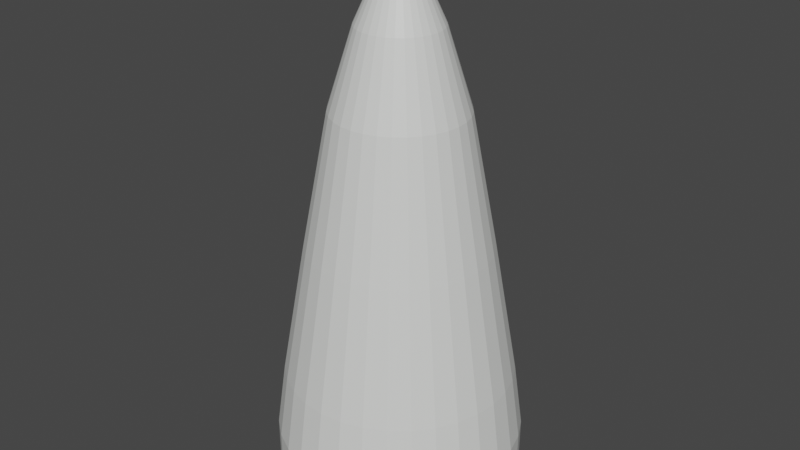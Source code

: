 # Source: Cannon_Projectile.blend  (saved by Blender 2.82.7; exported with 4.5.12 LTS)
import bpy
from mathutils import Matrix  # noqa: F401  (used for matrix-valued properties, if any)

bpy.ops.wm.read_factory_settings(use_empty=True)
scene = bpy.context.scene
scene.name = 'Scene'

# ---- collections
col_collection = bpy.data.collections.new('Collection'); scene.collection.children.link(col_collection)

# ---- materials (node trees are filled in below, after node groups)
mat_point = bpy.data.materials.new('point')
mat_point.use_transparent_shadow = False
mat_base = bpy.data.materials.new('Base')
mat_base.use_transparent_shadow = False

# ---- material node trees
mat_point.use_nodes = True; mat_point.node_tree.nodes.clear()
_N = mat_point.node_tree.nodes; _L = mat_point.node_tree.links
n0 = _N.new('ShaderNodeOutputMaterial'); n0.name = 'Material Output'; n0.location = (300, 300)
n1 = _N.new('ShaderNodeBsdfPrincipled'); n1.name = 'Principled BSDF'; n1.location = (10, 300)
n1.distribution = 'GGX'
n1.subsurface_method = 'BURLEY'
n1.inputs[3].default_value = 1.45
n1.inputs[27].default_value = (0.0, 0.0, 0.0, 1.0)
n1.inputs[28].default_value = 1.0
_L.new(n1.outputs[0], n0.inputs[0])
n0.is_active_output = True
mat_base.use_nodes = True; mat_base.node_tree.nodes.clear()
_N = mat_base.node_tree.nodes; _L = mat_base.node_tree.links
n0 = _N.new('ShaderNodeOutputMaterial'); n0.name = 'Material Output'; n0.location = (300, 300)
n1 = _N.new('ShaderNodeBsdfPrincipled'); n1.name = 'Principled BSDF'; n1.location = (10, 300)
n1.distribution = 'GGX'
n1.subsurface_method = 'BURLEY'
n1.inputs[0].default_value = (0.788, 0.8, 0.7761, 1.0)
n1.inputs[3].default_value = 1.45
n1.inputs[27].default_value = (0.0, 0.0, 0.0, 1.0)
n1.inputs[28].default_value = 1.0
_L.new(n1.outputs[0], n0.inputs[0])
n0.is_active_output = True

# ---- world
world_world = bpy.data.worlds.new('World'); scene.world = world_world
world_world.use_nodes = True; world_world.node_tree.nodes.clear()
_N = world_world.node_tree.nodes; _L = world_world.node_tree.links
n0 = _N.new('ShaderNodeOutputWorld'); n0.name = 'World Output'; n0.location = (300, 300)
n1 = _N.new('ShaderNodeBackground'); n1.name = 'Background'; n1.location = (10, 300)
n1.inputs[0].default_value = (0.05088, 0.05088, 0.05088, 1.0)
_L.new(n1.outputs[0], n0.inputs[0])
n0.is_active_output = True
world_world.color = (0.05088, 0.05088, 0.05088)
world_world.use_sun_shadow = False
world_world.sun_shadow_jitter_overblur = 0.0

# ---- meshes
me_projectile = bpy.data.meshes.new('Projectile')
me_projectile.from_pydata([(4.53e-09, 0.4299, -0.5995), (5.393e-08, 1.39e-07, 1.276), (0.08386, 0.4216, -0.5995), (0.1645, 0.3971, -0.5995), (0.2388, 0.3574, -0.5995), (0.304, 0.304, -0.5995), (0.3574, 0.2388, -0.5995), (0.3971, 0.1645, -0.5995), (0.4216, 0.08386, -0.5995), (0.4299, 1.596e-08, -0.5995), (0.4216, -0.08386, -0.5995), (0.3971, -0.1645, -0.5995), (0.3574, -0.2388, -0.5995), (0.304, -0.304, -0.5995), (0.2388, -0.3574, -0.5995), (0.1645, -0.3971, -0.5995), (0.08386, -0.4216, -0.5995), (-1.355e-07, -0.4299, -0.5995), (-0.08386, -0.4216, -0.5995), (-0.1645, -0.3971, -0.5995), (-0.2388, -0.3574, -0.5995), (-0.304, -0.304, -0.5995), (-0.3574, -0.2388, -0.5995), (-0.3971, -0.1645, -0.5995), (-0.4216, -0.08386, -0.5995), (-0.4299, 3.986e-07, -0.5995), (-0.4216, 0.08386, -0.5995), (-0.3971, 0.1645, -0.5995), (-0.3574, 0.2388, -0.5995), (-0.304, 0.304, -0.5995), (-0.2388, 0.3574, -0.5995), (-0.1645, 0.3971, -0.5995), (-0.08386, 0.4216, -0.5995), (2.389e-08, 0.2295, 0.7419), (0.04478, 0.2251, 0.7419), (0.08783, 0.212, 0.7419), (0.1275, 0.1908, 0.7419), (0.1623, 0.1623, 0.7419), (0.1908, 0.1275, 0.7419), (0.212, 0.08783, 0.7419), (0.2251, 0.04478, 0.7419), (0.2295, 7.289e-08, 0.7419), (0.2251, -0.04478, 0.7419), (0.212, -0.08783, 0.7419), (0.1908, -0.1275, 0.7419), (0.1623, -0.1623, 0.7419), (0.1275, -0.1908, 0.7419), (0.08783, -0.212, 0.7419), (0.04478, -0.2251, 0.7419), (-5.09e-08, -0.2295, 0.7419), (-0.04478, -0.2251, 0.7419), (-0.08783, -0.212, 0.7419), (-0.1275, -0.1908, 0.7419), (-0.1623, -0.1623, 0.7419), (-0.1908, -0.1275, 0.7419), (-0.212, -0.08783, 0.7419), (-0.2251, -0.04478, 0.7419), (-0.2295, 2.772e-07, 0.7419), (-0.2251, 0.04478, 0.7419), (-0.212, 0.08783, 0.7419), (-0.1908, 0.1275, 0.7419), (-0.1623, 0.1623, 0.7419), (-0.1275, 0.1908, 0.7419), (-0.08783, 0.212, 0.7419), (-0.04477, 0.2251, 0.7419), (3.865e-08, 0.07094, 1.176), (0.01384, 0.06958, 1.176), (0.02715, 0.06554, 1.176), (0.03941, 0.05899, 1.176), (0.05016, 0.05016, 1.176), (0.05899, 0.03941, 1.176), (0.06554, 0.02715, 1.176), (0.06958, 0.01384, 1.176), (0.07094, 1.167e-07, 1.176), (0.06958, -0.01384, 1.176), (0.06554, -0.02715, 1.176), (0.05899, -0.03941, 1.176), (0.05016, -0.05016, 1.176), (0.03941, -0.05899, 1.176), (0.02715, -0.06554, 1.176), (0.01384, -0.06958, 1.176), (1.554e-08, -0.07094, 1.176), (-0.01384, -0.06958, 1.176), (-0.02715, -0.06554, 1.176), (-0.03941, -0.05899, 1.176), (-0.05016, -0.05016, 1.176), (-0.05899, -0.03941, 1.176), (-0.06554, -0.02715, 1.176), (-0.06958, -0.01384, 1.176), (-0.07094, 1.799e-07, 1.176), (-0.06958, 0.01384, 1.176), (-0.06554, 0.02715, 1.176), (-0.05899, 0.03941, 1.176), (-0.05016, 0.05016, 1.176), (-0.03941, 0.05899, 1.176), (-0.02715, 0.06554, 1.176), (-0.01384, 0.06958, 1.176), (0.07801, 0.3922, -0.192), (0.153, 0.3694, -0.192), (0.2221, 0.3325, -0.192), (0.2827, 0.2827, -0.192), (0.3325, 0.2221, -0.192), (0.3694, 0.153, -0.192), (0.3922, 0.07801, -0.192), (0.3999, 2.579e-08, -0.192), (0.3922, -0.07801, -0.192), (0.3694, -0.153, -0.192), (0.3325, -0.2221, -0.192), (0.2827, -0.2827, -0.192), (0.2221, -0.3325, -0.192), (0.153, -0.3694, -0.192), (0.07801, -0.3922, -0.192), (-1.223e-07, -0.3999, -0.192), (-0.07801, -0.3922, -0.192), (-0.153, -0.3694, -0.192), (-0.2221, -0.3325, -0.192), (-0.2827, -0.2827, -0.192), (-0.3325, -0.2221, -0.192), (-0.3694, -0.153, -0.192), (-0.3922, -0.07801, -0.192), (-0.3999, 3.817e-07, -0.192), (-0.3922, 0.07801, -0.192), (-0.3694, 0.153, -0.192), (-0.3325, 0.2221, -0.192), (-0.2827, 0.2827, -0.192), (-0.2221, 0.3325, -0.192), (-0.153, 0.3694, -0.192), (-0.07801, 0.3922, -0.192), (8.021e-09, 0.3999, -0.192), (4.346e-08, 0.01938, 1.255), (0.00378, 0.01901, 1.255), (0.007416, 0.0179, 1.255), (0.01077, 0.01611, 1.255), (0.0137, 0.0137, 1.255), (0.01611, 0.01077, 1.255), (0.0179, 0.007416, 1.255), (0.01901, 0.003781, 1.255), (0.01938, 1.31e-07, 1.255), (0.01901, -0.00378, 1.255), (0.0179, -0.007415, 1.255), (0.01611, -0.01077, 1.255), (0.0137, -0.0137, 1.255), (0.01077, -0.01611, 1.255), (0.007416, -0.0179, 1.255), (0.00378, -0.01901, 1.255), (3.714e-08, -0.01938, 1.255), (-0.00378, -0.01901, 1.255), (-0.007415, -0.0179, 1.255), (-0.01077, -0.01611, 1.255), (-0.0137, -0.0137, 1.255), (-0.01611, -0.01077, 1.255), (-0.0179, -0.007415, 1.255), (-0.01901, -0.00378, 1.255), (-0.01938, 1.482e-07, 1.255), (-0.01901, 0.003781, 1.255), (-0.0179, 0.007416, 1.255), (-0.01611, 0.01077, 1.255), (-0.0137, 0.0137, 1.255), (-0.01077, 0.01611, 1.255), (-0.007415, 0.0179, 1.255), (-0.00378, 0.01901, 1.255), (0.0281, 0.1413, 1.015), (0.05513, 0.1331, 1.015), (0.08003, 0.1198, 1.015), (0.1019, 0.1019, 1.015), (0.1198, 0.08003, 1.015), (0.1331, 0.05513, 1.015), (0.1413, 0.0281, 1.015), (0.1441, 9.652e-08, 1.015), (0.1413, -0.0281, 1.015), (0.1331, -0.05513, 1.015), (0.1198, -0.08003, 1.015), (0.1019, -0.1019, 1.015), (0.08003, -0.1198, 1.015), (0.05513, -0.1331, 1.015), (0.0281, -0.1413, 1.015), (-1.51e-08, -0.1441, 1.015), (-0.0281, -0.1413, 1.015), (-0.05513, -0.1331, 1.015), (-0.08003, -0.1198, 1.015), (-0.1019, -0.1019, 1.015), (-0.1198, -0.08003, 1.015), (-0.1331, -0.05513, 1.015), (-0.1413, -0.0281, 1.015), (-0.1441, 2.247e-07, 1.015), (-0.1413, 0.0281, 1.015), (-0.1331, 0.05513, 1.015), (-0.1198, 0.08003, 1.015), (-0.1019, 0.1019, 1.015), (-0.08003, 0.1198, 1.015), (-0.05513, 0.1331, 1.015), (-0.0281, 0.1413, 1.015), (3.184e-08, 0.1441, 1.015), (1.563e-08, 0.3181, 0.2742), (0.06207, 0.312, 0.2742), (0.1217, 0.2939, 0.2742), (0.1768, 0.2645, 0.2742), (0.225, 0.225, 0.2742), (0.2645, 0.1768, 0.2742), (0.2939, 0.1217, 0.2742), (0.312, 0.06207, 0.2742), (0.3181, 4.838e-08, 0.2742), (0.312, -0.06207, 0.2742), (0.2939, -0.1217, 0.2742), (0.2645, -0.1768, 0.2742), (0.225, -0.225, 0.2742), (0.1768, -0.2645, 0.2742), (0.1217, -0.2939, 0.2742), (0.06207, -0.312, 0.2742), (-8.803e-08, -0.3181, 0.2742), (-0.06207, -0.312, 0.2742), (-0.1217, -0.2939, 0.2742), (-0.1768, -0.2645, 0.2742), (-0.225, -0.225, 0.2742), (-0.2645, -0.1767, 0.2742), (-0.2939, -0.1217, 0.2742), (-0.312, -0.06207, 0.2742), (-0.3181, 3.316e-07, 0.2742), (-0.312, 0.06207, 0.2742), (-0.2939, 0.1217, 0.2742), (-0.2645, 0.1768, 0.2742), (-0.225, 0.225, 0.2742), (-0.1767, 0.2645, 0.2742), (-0.1217, 0.2939, 0.2742), (-0.06207, 0.312, 0.2742), (0.08412, 0.4229, -0.4199), (0.165, 0.3983, -0.4199), (0.2395, 0.3585, -0.4199), (0.3049, 0.3049, -0.4199), (0.3585, 0.2395, -0.4199), (0.3983, 0.165, -0.4199), (0.4229, 0.08412, -0.4199), (0.4312, 1.637e-08, -0.4199), (0.4229, -0.08412, -0.4199), (0.3983, -0.165, -0.4199), (0.3585, -0.2395, -0.4199), (0.3049, -0.3049, -0.4199), (0.2395, -0.3585, -0.4199), (0.165, -0.3983, -0.4199), (0.08412, -0.4229, -0.4199), (-1.357e-07, -0.4312, -0.4199), (-0.08412, -0.4229, -0.4199), (-0.165, -0.3983, -0.4199), (-0.2395, -0.3585, -0.4199), (-0.3049, -0.3049, -0.4199), (-0.3585, -0.2395, -0.4199), (-0.3983, -0.165, -0.4199), (-0.4229, -0.08412, -0.4199), (-0.4312, 4.001e-07, -0.4199), (-0.4229, 0.08412, -0.4199), (-0.3983, 0.165, -0.4199), (-0.3585, 0.2395, -0.4199), (-0.3049, 0.3049, -0.4199), (-0.2395, 0.3585, -0.4199), (-0.165, 0.3983, -0.4199), (-0.08412, 0.4229, -0.4199), (4.76e-09, 0.4312, -0.4199)], [], [(129, 1, 130), (130, 1, 131), (131, 1, 132), (132, 1, 133), (133, 1, 134), (134, 1, 135), (135, 1, 136), (136, 1, 137), (137, 1, 138), (138, 1, 139), (139, 1, 140), (140, 1, 141), (141, 1, 142), (142, 1, 143), (143, 1, 144), (144, 1, 145), (145, 1, 146), (146, 1, 147), (147, 1, 148), (148, 1, 149), (149, 1, 150), (150, 1, 151), (151, 1, 152), (152, 1, 153), (153, 1, 154), (154, 1, 155), (155, 1, 156), (156, 1, 157), (157, 1, 158), (158, 1, 159), (159, 1, 160), (160, 1, 129), (0, 2, 3, 4, 5, 6, 7, 8, 9, 10, 11, 12, 13, 14, 15, 16, 17, 18, 19, 20, 21, 22, 23, 24, 25, 26, 27, 28, 29, 30, 31, 32), (224, 64, 33, 193), (223, 63, 64, 224), (222, 62, 63, 223), (221, 61, 62, 222), (220, 60, 61, 221), (219, 59, 60, 220), (218, 58, 59, 219), (217, 57, 58, 218), (216, 56, 57, 217), (215, 55, 56, 216), (214, 54, 55, 215), (213, 53, 54, 214), (212, 52, 53, 213), (211, 51, 52, 212), (210, 50, 51, 211), (209, 49, 50, 210), (208, 48, 49, 209), (207, 47, 48, 208), (206, 46, 47, 207), (205, 45, 46, 206), (204, 44, 45, 205), (203, 43, 44, 204), (202, 42, 43, 203), (201, 41, 42, 202), (200, 40, 41, 201), (199, 39, 40, 200), (198, 38, 39, 199), (197, 37, 38, 198), (196, 36, 37, 197), (195, 35, 36, 196), (194, 34, 35, 195), (193, 33, 34, 194), (191, 96, 65, 192), (190, 95, 96, 191), (189, 94, 95, 190), (188, 93, 94, 189), (187, 92, 93, 188), (186, 91, 92, 187), (185, 90, 91, 186), (184, 89, 90, 185), (183, 88, 89, 184), (182, 87, 88, 183), (181, 86, 87, 182), (180, 85, 86, 181), (179, 84, 85, 180), (178, 83, 84, 179), (177, 82, 83, 178), (176, 81, 82, 177), (175, 80, 81, 176), (174, 79, 80, 175), (173, 78, 79, 174), (172, 77, 78, 173), (171, 76, 77, 172), (170, 75, 76, 171), (169, 74, 75, 170), (168, 73, 74, 169), (167, 72, 73, 168), (166, 71, 72, 167), (165, 70, 71, 166), (164, 69, 70, 165), (163, 68, 69, 164), (162, 67, 68, 163), (161, 66, 67, 162), (192, 65, 66, 161), (256, 128, 97, 225), (225, 97, 98, 226), (226, 98, 99, 227), (227, 99, 100, 228), (228, 100, 101, 229), (229, 101, 102, 230), (230, 102, 103, 231), (231, 103, 104, 232), (232, 104, 105, 233), (233, 105, 106, 234), (234, 106, 107, 235), (235, 107, 108, 236), (236, 108, 109, 237), (237, 109, 110, 238), (238, 110, 111, 239), (239, 111, 112, 240), (240, 112, 113, 241), (241, 113, 114, 242), (242, 114, 115, 243), (243, 115, 116, 244), (244, 116, 117, 245), (245, 117, 118, 246), (246, 118, 119, 247), (247, 119, 120, 248), (248, 120, 121, 249), (249, 121, 122, 250), (250, 122, 123, 251), (251, 123, 124, 252), (252, 124, 125, 253), (253, 125, 126, 254), (254, 126, 127, 255), (255, 127, 128, 256), (96, 160, 129, 65), (95, 159, 160, 96), (94, 158, 159, 95), (93, 157, 158, 94), (92, 156, 157, 93), (91, 155, 156, 92), (90, 154, 155, 91), (89, 153, 154, 90), (88, 152, 153, 89), (87, 151, 152, 88), (86, 150, 151, 87), (85, 149, 150, 86), (84, 148, 149, 85), (83, 147, 148, 84), (82, 146, 147, 83), (81, 145, 146, 82), (80, 144, 145, 81), (79, 143, 144, 80), (78, 142, 143, 79), (77, 141, 142, 78), (76, 140, 141, 77), (75, 139, 140, 76), (74, 138, 139, 75), (73, 137, 138, 74), (72, 136, 137, 73), (71, 135, 136, 72), (70, 134, 135, 71), (69, 133, 134, 70), (68, 132, 133, 69), (67, 131, 132, 68), (66, 130, 131, 67), (65, 129, 130, 66), (33, 192, 161, 34), (34, 161, 162, 35), (35, 162, 163, 36), (36, 163, 164, 37), (37, 164, 165, 38), (38, 165, 166, 39), (39, 166, 167, 40), (40, 167, 168, 41), (41, 168, 169, 42), (42, 169, 170, 43), (43, 170, 171, 44), (44, 171, 172, 45), (45, 172, 173, 46), (46, 173, 174, 47), (47, 174, 175, 48), (48, 175, 176, 49), (49, 176, 177, 50), (50, 177, 178, 51), (51, 178, 179, 52), (52, 179, 180, 53), (53, 180, 181, 54), (54, 181, 182, 55), (55, 182, 183, 56), (56, 183, 184, 57), (57, 184, 185, 58), (58, 185, 186, 59), (59, 186, 187, 60), (60, 187, 188, 61), (61, 188, 189, 62), (62, 189, 190, 63), (63, 190, 191, 64), (64, 191, 192, 33), (128, 193, 194, 97), (97, 194, 195, 98), (98, 195, 196, 99), (99, 196, 197, 100), (100, 197, 198, 101), (101, 198, 199, 102), (102, 199, 200, 103), (103, 200, 201, 104), (104, 201, 202, 105), (105, 202, 203, 106), (106, 203, 204, 107), (107, 204, 205, 108), (108, 205, 206, 109), (109, 206, 207, 110), (110, 207, 208, 111), (111, 208, 209, 112), (112, 209, 210, 113), (113, 210, 211, 114), (114, 211, 212, 115), (115, 212, 213, 116), (116, 213, 214, 117), (117, 214, 215, 118), (118, 215, 216, 119), (119, 216, 217, 120), (120, 217, 218, 121), (121, 218, 219, 122), (122, 219, 220, 123), (123, 220, 221, 124), (124, 221, 222, 125), (125, 222, 223, 126), (126, 223, 224, 127), (127, 224, 193, 128), (32, 255, 256, 0), (31, 254, 255, 32), (30, 253, 254, 31), (29, 252, 253, 30), (28, 251, 252, 29), (27, 250, 251, 28), (26, 249, 250, 27), (25, 248, 249, 26), (24, 247, 248, 25), (23, 246, 247, 24), (22, 245, 246, 23), (21, 244, 245, 22), (20, 243, 244, 21), (19, 242, 243, 20), (18, 241, 242, 19), (17, 240, 241, 18), (16, 239, 240, 17), (15, 238, 239, 16), (14, 237, 238, 15), (13, 236, 237, 14), (12, 235, 236, 13), (11, 234, 235, 12), (10, 233, 234, 11), (9, 232, 233, 10), (8, 231, 232, 9), (7, 230, 231, 8), (6, 229, 230, 7), (5, 228, 229, 6), (4, 227, 228, 5), (3, 226, 227, 4), (2, 225, 226, 3), (0, 256, 225, 2)])
me_projectile.polygons.foreach_set('material_index', [0, 0, 0, 0, 0, 0, 0, 0, 0, 0, 0, 0, 0, 0, 0, 0, 0, 0, 0, 0, 0, 0, 0, 0, 0, 0, 0, 0, 0, 0, 0, 0, 1, 1, 1, 1, 1, 1, 1, 1, 1, 1, 1, 1, 1, 1, 1, 1, 1, 1, 1, 1, 1, 1, 1, 1, 1, 1, 1, 1, 1, 1, 1, 1, 1, 1, 1, 1, 1, 1, 1, 1, 1, 1, 1, 1, 1, 1, 1, 1, 1, 1, 1, 1, 1, 1, 1, 1, 1, 1, 1, 1, 1, 1, 1, 1, 1, 1, 1, 1, 1, 1, 1, 1, 1, 1, 1, 1, 1, 1, 1, 1, 1, 1, 1, 1, 1, 1, 1, 1, 1, 1, 1, 1, 1, 1, 1, 1, 1, 0, 0, 0, 0, 0, 0, 0, 0, 0, 0, 0, 0, 0, 0, 0, 0, 0, 0, 0, 0, 0, 0, 0, 0, 0, 0, 0, 0, 0, 0, 0, 0, 1, 1, 1, 1, 1, 1, 1, 1, 1, 1, 1, 1, 1, 1, 1, 1, 1, 1, 1, 1, 1, 1, 1, 1, 1, 1, 1, 1, 1, 1, 1, 1, 1, 1, 1, 1, 1, 1, 1, 1, 1, 1, 1, 1, 1, 1, 1, 1, 1, 1, 1, 1, 1, 1, 1, 1, 1, 1, 1, 1, 1, 1, 1, 1, 1, 1, 1, 1, 1, 1, 1, 1, 1, 1, 1, 1, 1, 1, 1, 1, 1, 1, 1, 1, 1, 1, 1, 1, 1, 1, 1, 1, 1, 1, 1, 1])
_uv = me_projectile.uv_layers.new(name='UVMap')
_uv.uv.foreach_set('vector', [1.0, 0.9372, 0.9688, 1.0, 0.9688, 0.9372, 0.9688, 0.9372, 0.9375, 1.0, 0.9375, 0.9372, 0.9375, 0.9372, 0.9062, 1.0, 0.9062, 0.9372, 0.9062, 0.9372, 0.875, 1.0, 0.875, 0.9372, 0.875, 0.9372, 0.8438, 1.0, 0.8438, 0.9372, 0.8438, 0.9372, 0.8125, 1.0, 0.8125, 0.9372, 0.8125, 0.9372, 0.7812, 1.0, 0.7812, 0.9372, 0.7812, 0.9372, 0.75, 1.0, 0.75, 0.9372, 0.75, 0.9372, 0.7188, 1.0, 0.7188, 0.9372, 0.7188, 0.9372, 0.6875, 1.0, 0.6875, 0.9372, 0.6875, 0.9372, 0.6562, 1.0, 0.6562, 0.9372, 0.6562, 0.9372, 0.625, 1.0, 0.625, 0.9372, 0.625, 0.9372, 0.5938, 1.0, 0.5938, 0.9372, 0.5938, 0.9372, 0.5625, 1.0, 0.5625, 0.9372, 0.5625, 0.9372, 0.5312, 1.0, 0.5312, 0.9372, 0.5312, 0.9372, 0.5, 1.0, 0.5, 0.9372, 0.5, 0.9372, 0.4688, 1.0, 0.4688, 0.9372, 0.4688, 0.9372, 0.4375, 1.0, 0.4375, 0.9372, 0.4375, 0.9372, 0.4062, 1.0, 0.4062, 0.9372, 0.4062, 0.9372, 0.375, 1.0, 0.375, 0.9372, 0.375, 0.9372, 0.3438, 1.0, 0.3438, 0.9372, 0.3438, 0.9372, 0.3125, 1.0, 0.3125, 0.9372, 0.3125, 0.9372, 0.2812, 1.0, 0.2812, 0.9372, 0.2812, 0.9372, 0.25, 1.0, 0.25, 0.9372, 0.25, 0.9372, 0.2188, 1.0, 0.2188, 0.9372, 0.2188, 0.9372, 0.1875, 1.0, 0.1875, 0.9372, 0.1875, 0.9372, 0.1562, 1.0, 0.1562, 0.9372, 0.1562, 0.9372, 0.125, 1.0, 0.125, 0.9372, 0.125, 0.9372, 0.09375, 1.0, 0.09375, 0.9372, 0.09375, 0.9372, 0.0625, 1.0, 0.0625, 0.9372, 0.0625, 0.9372, 0.03125, 1.0, 0.03125, 0.9372, 0.03125, 0.9372, 0.0, 1.0, 0.0, 0.9372, 0.75, 0.49, 0.7968, 0.4854, 0.8418, 0.4717, 0.8833, 0.4496, 0.9197, 0.4197, 0.9496, 0.3833, 0.9717, 0.3418, 0.9854, 0.2968, 0.99, 0.25, 0.9854, 0.2032, 0.9717, 0.1582, 0.9496, 0.1167, 0.9197, 0.08029, 0.8833, 0.05045, 0.8418, 0.02827, 0.7968, 0.01461, 0.75, 0.01, 0.7032, 0.01461, 0.6582, 0.02827, 0.6167, 0.05045, 0.5803, 0.08029, 0.5504, 0.1167, 0.5283, 0.1582, 0.5146, 0.2032, 0.51, 0.25, 0.5146, 0.2968, 0.5283, 0.3418, 0.5504, 0.3833, 0.5803, 0.4197, 0.6167, 0.4496, 0.6582, 0.4717, 0.7032, 0.4854, 0.03125, 0.6875, 0.03125, 0.75, 0.0, 0.75, 0.0, 0.6875, 0.0625, 0.6875, 0.0625, 0.75, 0.03125, 0.75, 0.03125, 0.6875, 0.09375, 0.6875, 0.09375, 0.75, 0.0625, 0.75, 0.0625, 0.6875, 0.125, 0.6875, 0.125, 0.75, 0.09375, 0.75, 0.09375, 0.6875, 0.1562, 0.6875, 0.1562, 0.75, 0.125, 0.75, 0.125, 0.6875, 0.1875, 0.6875, 0.1875, 0.75, 0.1562, 0.75, 0.1562, 0.6875, 0.2188, 0.6875, 0.2188, 0.75, 0.1875, 0.75, 0.1875, 0.6875, 0.25, 0.6875, 0.25, 0.75, 0.2188, 0.75, 0.2188, 0.6875, 0.2812, 0.6875, 0.2812, 0.75, 0.25, 0.75, 0.25, 0.6875, 0.3125, 0.6875, 0.3125, 0.75, 0.2812, 0.75, 0.2812, 0.6875, 0.3438, 0.6875, 0.3438, 0.75, 0.3125, 0.75, 0.3125, 0.6875, 0.375, 0.6875, 0.375, 0.75, 0.3438, 0.75, 0.3438, 0.6875, 0.4062, 0.6875, 0.4062, 0.75, 0.375, 0.75, 0.375, 0.6875, 0.4375, 0.6875, 0.4375, 0.75, 0.4062, 0.75, 0.4062, 0.6875, 0.4688, 0.6875, 0.4688, 0.75, 0.4375, 0.75, 0.4375, 0.6875, 0.5, 0.6875, 0.5, 0.75, 0.4688, 0.75, 0.4688, 0.6875, 0.5312, 0.6875, 0.5312, 0.75, 0.5, 0.75, 0.5, 0.6875, 0.5625, 0.6875, 0.5625, 0.75, 0.5312, 0.75, 0.5312, 0.6875, 0.5938, 0.6875, 0.5938, 0.75, 0.5625, 0.75, 0.5625, 0.6875, 0.625, 0.6875, 0.625, 0.75, 0.5938, 0.75, 0.5938, 0.6875, 0.6562, 0.6875, 0.6562, 0.75, 0.625, 0.75, 0.625, 0.6875, 0.6875, 0.6875, 0.6875, 0.75, 0.6562, 0.75, 0.6562, 0.6875, 0.7188, 0.6875, 0.7188, 0.75, 0.6875, 0.75, 0.6875, 0.6875, 0.75, 0.6875, 0.75, 0.75, 0.7188, 0.75, 0.7188, 0.6875, 0.7812, 0.6875, 0.7812, 0.75, 0.75, 0.75, 0.75, 0.6875, 0.8125, 0.6875, 0.8125, 0.75, 0.7812, 0.75, 0.7812, 0.6875, 0.8438, 0.6875, 0.8438, 0.75, 0.8125, 0.75, 0.8125, 0.6875, 0.875, 0.6875, 0.875, 0.75, 0.8438, 0.75, 0.8438, 0.6875, 0.9062, 0.6875, 0.9062, 0.75, 0.875, 0.75, 0.875, 0.6875, 0.9375, 0.6875, 0.9375, 0.75, 0.9062, 0.75, 0.9062, 0.6875, 0.9688, 0.6875, 0.9688, 0.75, 0.9375, 0.75, 0.9375, 0.6875, 1.0, 0.6875, 1.0, 0.75, 0.9688, 0.75, 0.9688, 0.6875, 0.03125, 0.8122, 0.03125, 0.8744, 0.0, 0.8744, 0.0, 0.8122, 0.0625, 0.8122, 0.0625, 0.8744, 0.03125, 0.8744, 0.03125, 0.8122, 0.09375, 0.8122, 0.09375, 0.8744, 0.0625, 0.8744, 0.0625, 0.8122, 0.125, 0.8122, 0.125, 0.8744, 0.09375, 0.8744, 0.09375, 0.8122, 0.1562, 0.8122, 0.1562, 0.8744, 0.125, 0.8744, 0.125, 0.8122, 0.1875, 0.8122, 0.1875, 0.8744, 0.1562, 0.8744, 0.1562, 0.8122, 0.2188, 0.8122, 0.2188, 0.8744, 0.1875, 0.8744, 0.1875, 0.8122, 0.25, 0.8122, 0.25, 0.8744, 0.2188, 0.8744, 0.2188, 0.8122, 0.2812, 0.8122, 0.2812, 0.8744, 0.25, 0.8744, 0.25, 0.8122, 0.3125, 0.8122, 0.3125, 0.8744, 0.2812, 0.8744, 0.2812, 0.8122, 0.3438, 0.8122, 0.3438, 0.8744, 0.3125, 0.8744, 0.3125, 0.8122, 0.375, 0.8122, 0.375, 0.8744, 0.3438, 0.8744, 0.3438, 0.8122, 0.4062, 0.8122, 0.4063, 0.8744, 0.375, 0.8744, 0.375, 0.8122, 0.4375, 0.8122, 0.4375, 0.8744, 0.4063, 0.8744, 0.4062, 0.8122, 0.4688, 0.8122, 0.4688, 0.8744, 0.4375, 0.8744, 0.4375, 0.8122, 0.5, 0.8122, 0.5, 0.8744, 0.4688, 0.8744, 0.4688, 0.8122, 0.5312, 0.8122, 0.5312, 0.8744, 0.5, 0.8744, 0.5, 0.8122, 0.5625, 0.8122, 0.5625, 0.8744, 0.5312, 0.8744, 0.5312, 0.8122, 0.5938, 0.8122, 0.5938, 0.8744, 0.5625, 0.8744, 0.5625, 0.8122, 0.625, 0.8122, 0.625, 0.8744, 0.5938, 0.8744, 0.5938, 0.8122, 0.6562, 0.8122, 0.6562, 0.8744, 0.625, 0.8744, 0.625, 0.8122, 0.6875, 0.8122, 0.6875, 0.8744, 0.6562, 0.8744, 0.6562, 0.8122, 0.7188, 0.8122, 0.7188, 0.8744, 0.6875, 0.8744, 0.6875, 0.8122, 0.75, 0.8122, 0.75, 0.8744, 0.7188, 0.8744, 0.7188, 0.8122, 0.7812, 0.8122, 0.7812, 0.8744, 0.75, 0.8744, 0.75, 0.8122, 0.8125, 0.8122, 0.8125, 0.8744, 0.7812, 0.8744, 0.7812, 0.8122, 0.8438, 0.8122, 0.8438, 0.8744, 0.8125, 0.8744, 0.8125, 0.8122, 0.875, 0.8122, 0.875, 0.8744, 0.8438, 0.8744, 0.8438, 0.8122, 0.9062, 0.8122, 0.9062, 0.8744, 0.875, 0.8744, 0.875, 0.8122, 0.9375, 0.8122, 0.9375, 0.8744, 0.9062, 0.8744, 0.9062, 0.8122, 0.9688, 0.8122, 0.9688, 0.8744, 0.9375, 0.8744, 0.9375, 0.8122, 1.0, 0.8122, 1.0, 0.8744, 0.9688, 0.8744, 0.9688, 0.8122, 1.0, 0.5625, 1.0, 0.625, 0.9688, 0.625, 0.9688, 0.5625, 0.9688, 0.5625, 0.9688, 0.625, 0.9375, 0.625, 0.9375, 0.5625, 0.9375, 0.5625, 0.9375, 0.625, 0.9062, 0.625, 0.9062, 0.5625, 0.9062, 0.5625, 0.9062, 0.625, 0.875, 0.625, 0.875, 0.5625, 0.875, 0.5625, 0.875, 0.625, 0.8438, 0.625, 0.8438, 0.5625, 0.8438, 0.5625, 0.8438, 0.625, 0.8125, 0.625, 0.8125, 0.5625, 0.8125, 0.5625, 0.8125, 0.625, 0.7812, 0.625, 0.7812, 0.5625, 0.7812, 0.5625, 0.7812, 0.625, 0.75, 0.625, 0.75, 0.5625, 0.75, 0.5625, 0.75, 0.625, 0.7188, 0.625, 0.7188, 0.5625, 0.7188, 0.5625, 0.7188, 0.625, 0.6875, 0.625, 0.6875, 0.5625, 0.6875, 0.5625, 0.6875, 0.625, 0.6562, 0.625, 0.6562, 0.5625, 0.6562, 0.5625, 0.6562, 0.625, 0.625, 0.625, 0.625, 0.5625, 0.625, 0.5625, 0.625, 0.625, 0.5938, 0.625, 0.5938, 0.5625, 0.5938, 0.5625, 0.5938, 0.625, 0.5625, 0.625, 0.5625, 0.5625, 0.5625, 0.5625, 0.5625, 0.625, 0.5312, 0.625, 0.5312, 0.5625, 0.5312, 0.5625, 0.5312, 0.625, 0.5, 0.625, 0.5, 0.5625, 0.5, 0.5625, 0.5, 0.625, 0.4688, 0.625, 0.4688, 0.5625, 0.4688, 0.5625, 0.4688, 0.625, 0.4375, 0.625, 0.4375, 0.5625, 0.4375, 0.5625, 0.4375, 0.625, 0.4062, 0.625, 0.4062, 0.5625, 0.4062, 0.5625, 0.4062, 0.625, 0.375, 0.625, 0.375, 0.5625, 0.375, 0.5625, 0.375, 0.625, 0.3438, 0.625, 0.3438, 0.5625, 0.3438, 0.5625, 0.3438, 0.625, 0.3125, 0.625, 0.3125, 0.5625, 0.3125, 0.5625, 0.3125, 0.625, 0.2812, 0.625, 0.2812, 0.5625, 0.2812, 0.5625, 0.2812, 0.625, 0.25, 0.625, 0.25, 0.5625, 0.25, 0.5625, 0.25, 0.625, 0.2188, 0.625, 0.2188, 0.5625, 0.2188, 0.5625, 0.2188, 0.625, 0.1875, 0.625, 0.1875, 0.5625, 0.1875, 0.5625, 0.1875, 0.625, 0.1562, 0.625, 0.1562, 0.5625, 0.1562, 0.5625, 0.1562, 0.625, 0.125, 0.625, 0.125, 0.5625, 0.125, 0.5625, 0.125, 0.625, 0.09375, 0.625, 0.09375, 0.5625, 0.09375, 0.5625, 0.09375, 0.625, 0.0625, 0.625, 0.0625, 0.5625, 0.0625, 0.5625, 0.0625, 0.625, 0.03125, 0.625, 0.03125, 0.5625, 0.03125, 0.5625, 0.03125, 0.625, 0.0, 0.625, 0.0, 0.5625, 0.03125, 0.8744, 0.03125, 0.9372, 0.0, 0.9372, 0.0, 0.8744, 0.0625, 0.8744, 0.0625, 0.9372, 0.03125, 0.9372, 0.03125, 0.8744, 0.09375, 0.8744, 0.09375, 0.9372, 0.0625, 0.9372, 0.0625, 0.8744, 0.125, 0.8744, 0.125, 0.9372, 0.09375, 0.9372, 0.09375, 0.8744, 0.1562, 0.8744, 0.1562, 0.9372, 0.125, 0.9372, 0.125, 0.8744, 0.1875, 0.8744, 0.1875, 0.9372, 0.1562, 0.9372, 0.1562, 0.8744, 0.2188, 0.8744, 0.2188, 0.9372, 0.1875, 0.9372, 0.1875, 0.8744, 0.25, 0.8744, 0.25, 0.9372, 0.2188, 0.9372, 0.2188, 0.8744, 0.2812, 0.8744, 0.2812, 0.9372, 0.25, 0.9372, 0.25, 0.8744, 0.3125, 0.8744, 0.3125, 0.9372, 0.2812, 0.9372, 0.2812, 0.8744, 0.3438, 0.8744, 0.3438, 0.9372, 0.3125, 0.9372, 0.3125, 0.8744, 0.375, 0.8744, 0.375, 0.9372, 0.3438, 0.9372, 0.3438, 0.8744, 0.4063, 0.8744, 0.4062, 0.9372, 0.375, 0.9372, 0.375, 0.8744, 0.4375, 0.8744, 0.4375, 0.9372, 0.4062, 0.9372, 0.4063, 0.8744, 0.4688, 0.8744, 0.4688, 0.9372, 0.4375, 0.9372, 0.4375, 0.8744, 0.5, 0.8744, 0.5, 0.9372, 0.4688, 0.9372, 0.4688, 0.8744, 0.5312, 0.8744, 0.5312, 0.9372, 0.5, 0.9372, 0.5, 0.8744, 0.5625, 0.8744, 0.5625, 0.9372, 0.5312, 0.9372, 0.5312, 0.8744, 0.5938, 0.8744, 0.5938, 0.9372, 0.5625, 0.9372, 0.5625, 0.8744, 0.625, 0.8744, 0.625, 0.9372, 0.5938, 0.9372, 0.5938, 0.8744, 0.6562, 0.8744, 0.6562, 0.9372, 0.625, 0.9372, 0.625, 0.8744, 0.6875, 0.8744, 0.6875, 0.9372, 0.6562, 0.9372, 0.6562, 0.8744, 0.7188, 0.8744, 0.7188, 0.9372, 0.6875, 0.9372, 0.6875, 0.8744, 0.75, 0.8744, 0.75, 0.9372, 0.7188, 0.9372, 0.7188, 0.8744, 0.7812, 0.8744, 0.7812, 0.9372, 0.75, 0.9372, 0.75, 0.8744, 0.8125, 0.8744, 0.8125, 0.9372, 0.7812, 0.9372, 0.7812, 0.8744, 0.8438, 0.8744, 0.8438, 0.9372, 0.8125, 0.9372, 0.8125, 0.8744, 0.875, 0.8744, 0.875, 0.9372, 0.8438, 0.9372, 0.8438, 0.8744, 0.9062, 0.8744, 0.9062, 0.9372, 0.875, 0.9372, 0.875, 0.8744, 0.9375, 0.8744, 0.9375, 0.9372, 0.9062, 0.9372, 0.9062, 0.8744, 0.9688, 0.8744, 0.9688, 0.9372, 0.9375, 0.9372, 0.9375, 0.8744, 1.0, 0.8744, 1.0, 0.9372, 0.9688, 0.9372, 0.9688, 0.8744, 1.0, 0.75, 1.0, 0.8122, 0.9688, 0.8122, 0.9688, 0.75, 0.9688, 0.75, 0.9688, 0.8122, 0.9375, 0.8122, 0.9375, 0.75, 0.9375, 0.75, 0.9375, 0.8122, 0.9062, 0.8122, 0.9062, 0.75, 0.9062, 0.75, 0.9062, 0.8122, 0.875, 0.8122, 0.875, 0.75, 0.875, 0.75, 0.875, 0.8122, 0.8438, 0.8122, 0.8438, 0.75, 0.8438, 0.75, 0.8438, 0.8122, 0.8125, 0.8122, 0.8125, 0.75, 0.8125, 0.75, 0.8125, 0.8122, 0.7812, 0.8122, 0.7812, 0.75, 0.7812, 0.75, 0.7812, 0.8122, 0.75, 0.8122, 0.75, 0.75, 0.75, 0.75, 0.75, 0.8122, 0.7188, 0.8122, 0.7188, 0.75, 0.7188, 0.75, 0.7188, 0.8122, 0.6875, 0.8122, 0.6875, 0.75, 0.6875, 0.75, 0.6875, 0.8122, 0.6562, 0.8122, 0.6562, 0.75, 0.6562, 0.75, 0.6562, 0.8122, 0.625, 0.8122, 0.625, 0.75, 0.625, 0.75, 0.625, 0.8122, 0.5938, 0.8122, 0.5938, 0.75, 0.5938, 0.75, 0.5938, 0.8122, 0.5625, 0.8122, 0.5625, 0.75, 0.5625, 0.75, 0.5625, 0.8122, 0.5312, 0.8122, 0.5312, 0.75, 0.5312, 0.75, 0.5312, 0.8122, 0.5, 0.8122, 0.5, 0.75, 0.5, 0.75, 0.5, 0.8122, 0.4688, 0.8122, 0.4688, 0.75, 0.4688, 0.75, 0.4688, 0.8122, 0.4375, 0.8122, 0.4375, 0.75, 0.4375, 0.75, 0.4375, 0.8122, 0.4062, 0.8122, 0.4062, 0.75, 0.4062, 0.75, 0.4062, 0.8122, 0.375, 0.8122, 0.375, 0.75, 0.375, 0.75, 0.375, 0.8122, 0.3438, 0.8122, 0.3438, 0.75, 0.3438, 0.75, 0.3438, 0.8122, 0.3125, 0.8122, 0.3125, 0.75, 0.3125, 0.75, 0.3125, 0.8122, 0.2812, 0.8122, 0.2812, 0.75, 0.2812, 0.75, 0.2812, 0.8122, 0.25, 0.8122, 0.25, 0.75, 0.25, 0.75, 0.25, 0.8122, 0.2188, 0.8122, 0.2188, 0.75, 0.2188, 0.75, 0.2188, 0.8122, 0.1875, 0.8122, 0.1875, 0.75, 0.1875, 0.75, 0.1875, 0.8122, 0.1562, 0.8122, 0.1562, 0.75, 0.1562, 0.75, 0.1562, 0.8122, 0.125, 0.8122, 0.125, 0.75, 0.125, 0.75, 0.125, 0.8122, 0.09375, 0.8122, 0.09375, 0.75, 0.09375, 0.75, 0.09375, 0.8122, 0.0625, 0.8122, 0.0625, 0.75, 0.0625, 0.75, 0.0625, 0.8122, 0.03125, 0.8122, 0.03125, 0.75, 0.03125, 0.75, 0.03125, 0.8122, 0.0, 0.8122, 0.0, 0.75, 1.0, 0.625, 1.0, 0.6875, 0.9688, 0.6875, 0.9688, 0.625, 0.9688, 0.625, 0.9688, 0.6875, 0.9375, 0.6875, 0.9375, 0.625, 0.9375, 0.625, 0.9375, 0.6875, 0.9062, 0.6875, 0.9062, 0.625, 0.9062, 0.625, 0.9062, 0.6875, 0.875, 0.6875, 0.875, 0.625, 0.875, 0.625, 0.875, 0.6875, 0.8438, 0.6875, 0.8438, 0.625, 0.8438, 0.625, 0.8438, 0.6875, 0.8125, 0.6875, 0.8125, 0.625, 0.8125, 0.625, 0.8125, 0.6875, 0.7812, 0.6875, 0.7812, 0.625, 0.7812, 0.625, 0.7812, 0.6875, 0.75, 0.6875, 0.75, 0.625, 0.75, 0.625, 0.75, 0.6875, 0.7188, 0.6875, 0.7188, 0.625, 0.7188, 0.625, 0.7188, 0.6875, 0.6875, 0.6875, 0.6875, 0.625, 0.6875, 0.625, 0.6875, 0.6875, 0.6562, 0.6875, 0.6562, 0.625, 0.6562, 0.625, 0.6562, 0.6875, 0.625, 0.6875, 0.625, 0.625, 0.625, 0.625, 0.625, 0.6875, 0.5938, 0.6875, 0.5938, 0.625, 0.5938, 0.625, 0.5938, 0.6875, 0.5625, 0.6875, 0.5625, 0.625, 0.5625, 0.625, 0.5625, 0.6875, 0.5312, 0.6875, 0.5312, 0.625, 0.5312, 0.625, 0.5312, 0.6875, 0.5, 0.6875, 0.5, 0.625, 0.5, 0.625, 0.5, 0.6875, 0.4688, 0.6875, 0.4688, 0.625, 0.4688, 0.625, 0.4688, 0.6875, 0.4375, 0.6875, 0.4375, 0.625, 0.4375, 0.625, 0.4375, 0.6875, 0.4062, 0.6875, 0.4062, 0.625, 0.4062, 0.625, 0.4062, 0.6875, 0.375, 0.6875, 0.375, 0.625, 0.375, 0.625, 0.375, 0.6875, 0.3438, 0.6875, 0.3438, 0.625, 0.3438, 0.625, 0.3438, 0.6875, 0.3125, 0.6875, 0.3125, 0.625, 0.3125, 0.625, 0.3125, 0.6875, 0.2812, 0.6875, 0.2812, 0.625, 0.2812, 0.625, 0.2812, 0.6875, 0.25, 0.6875, 0.25, 0.625, 0.25, 0.625, 0.25, 0.6875, 0.2188, 0.6875, 0.2188, 0.625, 0.2188, 0.625, 0.2188, 0.6875, 0.1875, 0.6875, 0.1875, 0.625, 0.1875, 0.625, 0.1875, 0.6875, 0.1562, 0.6875, 0.1562, 0.625, 0.1562, 0.625, 0.1562, 0.6875, 0.125, 0.6875, 0.125, 0.625, 0.125, 0.625, 0.125, 0.6875, 0.09375, 0.6875, 0.09375, 0.625, 0.09375, 0.625, 0.09375, 0.6875, 0.0625, 0.6875, 0.0625, 0.625, 0.0625, 0.625, 0.0625, 0.6875, 0.03125, 0.6875, 0.03125, 0.625, 0.03125, 0.625, 0.03125, 0.6875, 0.0, 0.6875, 0.0, 0.625, 0.03125, 0.5, 0.03125, 0.5625, 0.0, 0.5625, 0.0, 0.5, 0.0625, 0.5, 0.0625, 0.5625, 0.03125, 0.5625, 0.03125, 0.5, 0.09375, 0.5, 0.09375, 0.5625, 0.0625, 0.5625, 0.0625, 0.5, 0.125, 0.5, 0.125, 0.5625, 0.09375, 0.5625, 0.09375, 0.5, 0.1562, 0.5, 0.1562, 0.5625, 0.125, 0.5625, 0.125, 0.5, 0.1875, 0.5, 0.1875, 0.5625, 0.1562, 0.5625, 0.1562, 0.5, 0.2188, 0.5, 0.2188, 0.5625, 0.1875, 0.5625, 0.1875, 0.5, 0.25, 0.5, 0.25, 0.5625, 0.2188, 0.5625, 0.2188, 0.5, 0.2812, 0.5, 0.2812, 0.5625, 0.25, 0.5625, 0.25, 0.5, 0.3125, 0.5, 0.3125, 0.5625, 0.2812, 0.5625, 0.2812, 0.5, 0.3438, 0.5, 0.3438, 0.5625, 0.3125, 0.5625, 0.3125, 0.5, 0.375, 0.5, 0.375, 0.5625, 0.3438, 0.5625, 0.3438, 0.5, 0.4062, 0.5, 0.4062, 0.5625, 0.375, 0.5625, 0.375, 0.5, 0.4375, 0.5, 0.4375, 0.5625, 0.4062, 0.5625, 0.4062, 0.5, 0.4688, 0.5, 0.4688, 0.5625, 0.4375, 0.5625, 0.4375, 0.5, 0.5, 0.5, 0.5, 0.5625, 0.4688, 0.5625, 0.4688, 0.5, 0.5312, 0.5, 0.5312, 0.5625, 0.5, 0.5625, 0.5, 0.5, 0.5625, 0.5, 0.5625, 0.5625, 0.5312, 0.5625, 0.5312, 0.5, 0.5938, 0.5, 0.5938, 0.5625, 0.5625, 0.5625, 0.5625, 0.5, 0.625, 0.5, 0.625, 0.5625, 0.5938, 0.5625, 0.5938, 0.5, 0.6562, 0.5, 0.6562, 0.5625, 0.625, 0.5625, 0.625, 0.5, 0.6875, 0.5, 0.6875, 0.5625, 0.6562, 0.5625, 0.6562, 0.5, 0.7188, 0.5, 0.7188, 0.5625, 0.6875, 0.5625, 0.6875, 0.5, 0.75, 0.5, 0.75, 0.5625, 0.7188, 0.5625, 0.7188, 0.5, 0.7812, 0.5, 0.7812, 0.5625, 0.75, 0.5625, 0.75, 0.5, 0.8125, 0.5, 0.8125, 0.5625, 0.7812, 0.5625, 0.7812, 0.5, 0.8438, 0.5, 0.8438, 0.5625, 0.8125, 0.5625, 0.8125, 0.5, 0.875, 0.5, 0.875, 0.5625, 0.8438, 0.5625, 0.8438, 0.5, 0.9062, 0.5, 0.9062, 0.5625, 0.875, 0.5625, 0.875, 0.5, 0.9375, 0.5, 0.9375, 0.5625, 0.9062, 0.5625, 0.9062, 0.5, 0.9688, 0.5, 0.9688, 0.5625, 0.9375, 0.5625, 0.9375, 0.5, 1.0, 0.5, 1.0, 0.5625, 0.9688, 0.5625, 0.9688, 0.5])
me_projectile.materials.append(mat_point)
me_projectile.materials.append(mat_base)
me_projectile.use_remesh_fix_poles = True
me_projectile.use_remesh_preserve_attributes = False
me_projectile.use_mirror_vertex_groups = False
me_projectile.update()

# ---- objects
ob_projectile = bpy.data.objects.new('Projectile', me_projectile)

# ---- transforms, parenting, visibility, modifiers, constraints
ob_projectile.location = (-5.943e-08, -1.315e-07, -0.4098)
ob_projectile.lineart.crease_threshold = 0.0

# ---- collection membership
col_collection.objects.link(ob_projectile)

# ---- scene / render settings (as saved in the file)
scene.frame_start = 1; scene.frame_end = 250; scene.frame_set(1)
scene.render.engine = 'BLENDER_EEVEE_NEXT'
scene.cycles.use_denoising = False
scene.cycles.samples = 128
scene.cycles.sampling_pattern = 'TABULATED_SOBOL'
scene.cycles.use_adaptive_sampling = False
scene.cycles.use_light_tree = False
scene.view_settings.view_transform = 'Filmic'
bpy.context.view_layer.update()

# ---- added for rendering (the .blend has no active camera and no usable light): camera, sun
cam_auto = bpy.data.cameras.new('AutoCamera')
cam_auto.lens = 50.0
cam_auto.sensor_width = 36.0
cam_auto.clip_end = 1000.0
ob_auto_camera = bpy.data.objects.new('AutoCamera', cam_auto)
scene.collection.objects.link(ob_auto_camera)
ob_auto_camera.location = (2.06972, -2.48366, 1.58412)
ob_auto_camera.rotation_euler = (1.09748, -7.21219e-08, 0.694738)
scene.camera = ob_auto_camera
light_auto_sun = bpy.data.lights.new('AutoSun', 'SUN')
light_auto_sun.energy = 3.0
light_auto_sun.angle = 0.0523599
ob_auto_sun = bpy.data.objects.new('AutoSun', light_auto_sun)
scene.collection.objects.link(ob_auto_sun)
ob_auto_sun.rotation_euler = (0.872665, 0.174533, 0.523599)
bpy.context.view_layer.update()
